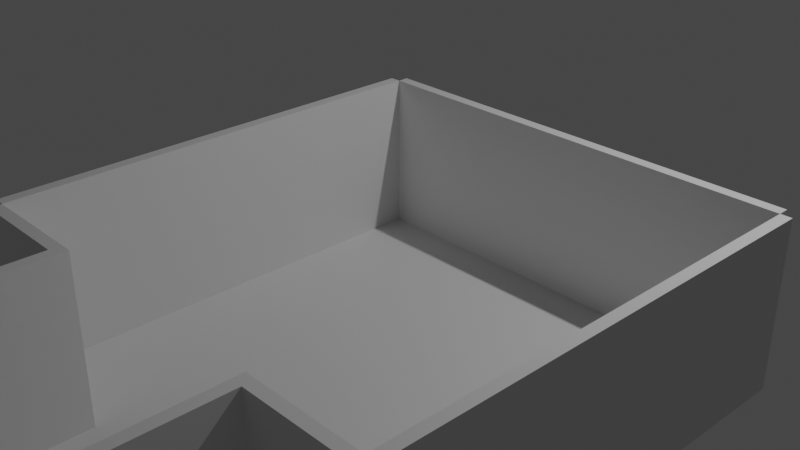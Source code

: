 # Source: Level0.blend  (saved by Blender 2.80.75; exported with 4.5.12 LTS)
import bpy
from mathutils import Matrix  # noqa: F401  (used for matrix-valued properties, if any)

bpy.ops.wm.read_factory_settings(use_empty=True)
scene = bpy.context.scene
scene.name = 'Scene'

# ---- collections
col_aliceroom = bpy.data.collections.new('AliceRoom'); scene.collection.children.link(col_aliceroom)
col_corridor = bpy.data.collections.new('Corridor'); scene.collection.children.link(col_corridor)
col_bobroom = bpy.data.collections.new('BobRoom'); scene.collection.children.link(col_bobroom)

# ---- materials (node trees are filled in below, after node groups)
mat_floor = bpy.data.materials.new('Floor')
mat_floor.displacement_method = 'DISPLACEMENT'
mat_floor.use_transparent_shadow = False
mat_floor.roughness = 0.5
mat_wall = bpy.data.materials.new('Wall')
mat_wall.use_transparent_shadow = False

# ---- material node trees
mat_floor.use_nodes = True; mat_floor.node_tree.nodes.clear()
_N = mat_floor.node_tree.nodes; _L = mat_floor.node_tree.links
n0 = _N.new('ShaderNodeOutputMaterial'); n0.name = 'Material Output'; n0.location = (300, 300)
n1 = _N.new('ShaderNodeBsdfPrincipled'); n1.name = 'Principled BSDF'; n1.location = (10, 300)
n1.distribution = 'GGX'
n1.subsurface_method = 'BURLEY'
n1.inputs[3].default_value = 1.45
n1.inputs[27].default_value = (0.0, 0.0, 0.0, 1.0)
n1.inputs[28].default_value = 1.0
n2 = _N.new('ShaderNodeNormalMap'); n2.name = 'Normal Map'; n2.location = (-300, -300)
n2.label = 'Normal/Map'
n2.inputs[0].default_value = 0.14
_L.new(n1.outputs[0], n0.inputs[0])
_L.new(n2.outputs[0], n1.inputs[5])
n0.is_active_output = True
mat_wall.use_nodes = True; mat_wall.node_tree.nodes.clear()
_N = mat_wall.node_tree.nodes; _L = mat_wall.node_tree.links
n0 = _N.new('ShaderNodeOutputMaterial'); n0.name = 'Material Output'; n0.location = (300, 300)
n1 = _N.new('ShaderNodeBsdfPrincipled'); n1.name = 'Principled BSDF'; n1.location = (10, 300)
n1.distribution = 'GGX'
n1.subsurface_method = 'BURLEY'
n1.inputs[3].default_value = 1.45
n1.inputs[27].default_value = (0.0, 0.0, 0.0, 1.0)
n1.inputs[28].default_value = 1.0
_L.new(n1.outputs[0], n0.inputs[0])
n0.is_active_output = True

# ---- world
world_world = bpy.data.worlds.new('World'); scene.world = world_world
world_world.color = (0.05088, 0.05088, 0.05088)
world_world.use_sun_shadow = False
world_world.sun_shadow_jitter_overblur = 0.0

# ---- cameras
cam_camera = bpy.data.cameras.new('Camera')
cam_camera.clip_end = 100.0
cam_camera.ortho_scale = 7.314
cam_camera.dof.focus_distance = 0.0
cam_camera.dof.aperture_fstop = 128.0

# ---- lights
light_light = bpy.data.lights.new('Light', 'POINT')
light_light.transmission_factor = 0.0
light_light.cutoff_distance = 30.0
light_light.energy = 1000.0
light_light.shadow_buffer_clip_start = 1.001
light_light.shadow_soft_size = 0.1
light_light.shadow_maximum_resolution = 0.006
light_light.use_absolute_resolution = True

# ---- meshes
me_aliceroom_floor = bpy.data.meshes.new('AliceRoom_Floor')
me_aliceroom_floor.from_pydata([(-6.0, -6.0, 0.0), (-6.0, -1.907e-07, 0.0), (3.576e-07, -5.364e-07, 0.0), (-8.822e-07, -6.0, 0.0), (-6.0, -6.0, 0.1), (-6.0, 1.597e-06, 0.1), (1.073e-06, -1.073e-06, 0.1), (1.191e-08, -6.0, 0.1)], [], [(0, 1, 2, 3), (4, 7, 6, 5), (0, 4, 5, 1), (1, 5, 6, 2), (2, 6, 7, 3), (4, 0, 3, 7)])
me_aliceroom_floor.polygons.foreach_set('use_smooth', [True] * 6)
_k = set([(0, 1), (0, 3), (0, 4), (1, 2), (1, 5), (2, 3), (2, 6), (3, 7), (4, 5), (4, 7), (5, 6), (6, 7)])
me_aliceroom_floor.attributes.new('sharp_edge', 'BOOLEAN', 'EDGE').data.foreach_set('value', [ (min(e.vertices), max(e.vertices)) in _k for e in me_aliceroom_floor.edges])
_uv = me_aliceroom_floor.uv_layers.new(name='UVMap')
_uv.uv.foreach_set('vector', [0.008641, 0.5086, 0.5, 0.5086, 0.5, 0.9999, 0.008641, 0.9999, 0.008648, 0.5, 0.008648, 0.008648, 0.5, 0.008648, 0.5, 0.5, 0.008641, 0.5086, 0.008648, 0.5, 0.5, 0.5, 0.5, 0.5086, 0.5086, 0.5, 0.5, 0.5, 0.5, 0.008648, 0.5086, 0.008655, 0.5, 7.15e-05, 0.5, 0.008648, 0.008648, 0.008648, 0.008655, 7.13e-05, 0.008648, 0.5, 7.13e-05, 0.5, 7.143e-05, 0.008641, 0.008648, 0.008648])
me_aliceroom_floor.materials.append(mat_floor)
me_aliceroom_floor.use_remesh_preserve_volume = False
me_aliceroom_floor.use_remesh_preserve_attributes = False
me_aliceroom_floor.use_mirror_vertex_groups = False
me_aliceroom_floor.update()
me_aliceroom_floor.normals_split_custom_set([tuple(v) for v in zip(*[iter([0.0, 0.0, -1.0, 0.0, 0.0, -1.0, 0.0, 0.0, -1.0, 0.0, 0.0, -1.0, -2.45e-09, 0.0, 1.0, -2.45e-09, 0.0, 1.0, -2.45e-09, 0.0, 1.0, -2.45e-09, 0.0, 1.0, -1.0, 2.98e-07, 2.384e-06, -1.0, 2.98e-07, 2.384e-06, -1.0, 2.98e-07, 2.384e-06, -1.0, 2.98e-07, 2.384e-06, 2.513e-07, 1.0, -6.258e-06, 2.513e-07, 1.0, -6.258e-06, 2.513e-07, 1.0, -6.258e-06, 2.513e-07, 1.0, -6.258e-06, 1.0, -1.917e-07, -8.047e-06, 1.0, -1.917e-07, -8.047e-06, 1.0, -1.917e-07, -8.047e-06, 1.0, -1.917e-07, -8.047e-06, -2.384e-07, -1.0, 1.53e-05, -2.384e-07, -1.0, 1.53e-05, -2.384e-07, -1.0, 1.53e-05, -2.384e-07, -1.0, 1.53e-05])] * 3)])
me_aliceroom_wallleft = bpy.data.meshes.new('AliceRoom_WallLeft')
me_aliceroom_wallleft.from_pydata([(-6.0, 7.155e-08, 2.2), (-6.0, -1.907e-07, 0.0), (3.576e-07, 3.482e-14, 1.967e-07), (-1.073e-06, 2.623e-07, 2.2), (-6.0, 0.15, 2.2), (-6.0, 0.15, -6.581e-07), (1.068e-06, 0.15, 3.91e-07), (-1.836e-07, 0.15, 2.2)], [], [(0, 1, 2, 3), (4, 7, 6, 5), (0, 4, 5, 1), (1, 5, 6, 2), (2, 6, 7, 3), (4, 0, 3, 7)])
me_aliceroom_wallleft.polygons.foreach_set('use_smooth', [True] * 6)
_k = set([(0, 1), (0, 3), (0, 4), (1, 2), (1, 5), (2, 3), (2, 6), (3, 7), (4, 5), (4, 7), (5, 6), (6, 7)])
me_aliceroom_wallleft.attributes.new('sharp_edge', 'BOOLEAN', 'EDGE').data.foreach_set('value', [ (min(e.vertices), max(e.vertices)) in _k for e in me_aliceroom_wallleft.edges])
_uv = me_aliceroom_wallleft.uv_layers.new(name='UVMap')
_uv.uv.foreach_set('vector', [0.02389, 0.7222, 0.02389, 0.373, 0.9761, 0.373, 0.9761, 0.7222, 0.02389, 8.636e-05, 0.9761, 8.648e-05, 0.9761, 0.3492, 0.02389, 0.3492, 0.02389, 0.7222, 8.667e-05, 0.7222, 8.636e-05, 0.373, 0.02389, 0.373, 0.02389, 0.373, 0.02389, 0.3492, 0.9761, 0.3492, 0.9761, 0.373, 0.9761, 0.373, 0.9999, 0.373, 0.9999, 0.7222, 0.9761, 0.7222, 0.02389, 0.746, 0.02389, 0.7222, 0.9761, 0.7222, 0.9761, 0.746])
me_aliceroom_wallleft.materials.append(mat_wall)
me_aliceroom_wallleft.use_remesh_preserve_volume = False
me_aliceroom_wallleft.use_remesh_preserve_attributes = False
me_aliceroom_wallleft.use_mirror_vertex_groups = False
me_aliceroom_wallleft.update()
me_aliceroom_wallleft.normals_split_custom_set([tuple(v) for v in zip(*[iter([3.179e-08, -1.0, 1.192e-07, 3.179e-08, -1.0, 1.192e-07, 3.179e-08, -1.0, 1.192e-07, 3.179e-08, -1.0, 1.192e-07, -3.353e-08, 1.0, -1.174e-07, -3.353e-08, 1.0, -1.174e-07, -3.353e-08, 1.0, -1.174e-07, -3.353e-08, 1.0, -1.174e-07, -1.0, 4.049e-07, -7.586e-07, -1.0, 4.049e-07, -7.586e-07, -1.0, 4.049e-07, -7.586e-07, -1.0, 4.049e-07, -7.586e-07, 1.038e-07, -1.546e-06, -1.0, 1.038e-07, -1.546e-06, -1.0, 1.038e-07, -1.546e-06, -1.0, 1.038e-07, -1.546e-06, -1.0, 1.0, -5.333e-06, 6.096e-07, 1.0, -5.333e-06, 6.096e-07, 1.0, -5.333e-06, 6.096e-07, 1.0, -5.333e-06, 6.096e-07, -9.934e-08, 3.974e-06, 1.0, -9.934e-08, 3.974e-06, 1.0, -9.934e-08, 3.974e-06, 1.0, -9.934e-08, 3.974e-06, 1.0])] * 3)])
me_aliceroom_wallrear = bpy.data.meshes.new('AliceRoom_WallRear')
me_aliceroom_wallrear.from_pydata([(1.907e-07, -6.0, 2.2), (4.53e-07, -6.0, 0.0), (-5.045e-14, 3.576e-07, 1.967e-07), (-2.623e-07, -1.073e-06, 2.2), (-0.15, -6.0, 2.2), (-0.15, -6.0, -6.581e-07), (-0.15, 1.062e-06, 3.91e-07), (-0.15, -1.901e-07, 2.2)], [], [(0, 1, 2, 3), (4, 7, 6, 5), (0, 4, 5, 1), (1, 5, 6, 2), (2, 6, 7, 3), (4, 0, 3, 7)])
me_aliceroom_wallrear.polygons.foreach_set('use_smooth', [True] * 6)
_k = set([(0, 1), (0, 3), (0, 4), (1, 2), (1, 5), (2, 3), (2, 6), (3, 7), (4, 5), (4, 7), (5, 6), (6, 7)])
me_aliceroom_wallrear.attributes.new('sharp_edge', 'BOOLEAN', 'EDGE').data.foreach_set('value', [ (min(e.vertices), max(e.vertices)) in _k for e in me_aliceroom_wallrear.edges])
_uv = me_aliceroom_wallrear.uv_layers.new(name='UVMap')
_uv.uv.foreach_set('vector', [0.02389, 0.02389, 0.373, 0.02389, 0.373, 0.9761, 0.02389, 0.9761, 0.746, 0.02389, 0.746, 0.9761, 0.3968, 0.9761, 0.3968, 0.02389, 0.02389, 0.02389, 0.02389, 8.683e-05, 0.373, 8.636e-05, 0.373, 0.02389, 0.373, 0.02389, 0.3968, 0.02389, 0.3968, 0.9761, 0.373, 0.9761, 0.373, 0.9761, 0.373, 0.9999, 0.02389, 0.9999, 0.02389, 0.9761, 8.636e-05, 0.02389, 0.02389, 0.02389, 0.02389, 0.9761, 9.142e-05, 0.9761])
me_aliceroom_wallrear.materials.append(mat_wall)
me_aliceroom_wallrear.use_remesh_preserve_volume = False
me_aliceroom_wallrear.use_remesh_preserve_attributes = False
me_aliceroom_wallrear.use_mirror_vertex_groups = False
me_aliceroom_wallrear.update()
me_aliceroom_wallrear.normals_split_custom_set([tuple(v) for v in zip(*[iter([1.0, 7.55e-08, 1.192e-07, 1.0, 7.55e-08, 1.192e-07, 1.0, 7.55e-08, 1.192e-07, 1.0, 7.55e-08, 1.192e-07, -1.0, -7.514e-08, -1.151e-07, -1.0, -7.514e-08, -1.151e-07, -1.0, -7.514e-08, -1.151e-07, -1.0, -7.514e-08, -1.151e-07, -1.589e-06, -1.0, -1.084e-06, -1.589e-06, -1.0, -1.084e-06, -1.589e-06, -1.0, -1.084e-06, -1.589e-06, -1.0, -1.084e-06, 1.546e-06, 1.038e-07, -1.0, 1.546e-06, 1.038e-07, -1.0, 1.546e-06, 1.038e-07, -1.0, 1.546e-06, 1.038e-07, -1.0, 5.289e-06, 1.0, 6.096e-07, 5.289e-06, 1.0, 6.096e-07, 5.289e-06, 1.0, 6.096e-07, 5.289e-06, 1.0, 6.096e-07, -3.217e-06, -7.947e-08, 1.0, -3.217e-06, -7.947e-08, 1.0, -3.217e-06, -7.947e-08, 1.0, -3.217e-06, -7.947e-08, 1.0])] * 3)])
me_aliceroom_wallright0 = bpy.data.meshes.new('AliceRoom_WallRight0')
me_aliceroom_wallright0.from_pydata([(-1.5, 7.155e-08, 2.2), (-1.5, -1.907e-07, 0.0), (3.576e-07, 3.482e-14, 1.967e-07), (-1.073e-06, 2.623e-07, 2.2), (-1.5, 0.15, 2.2), (-1.5, 0.15, -6.581e-07), (1.068e-06, 0.15, 3.91e-07), (-1.836e-07, 0.15, 2.2)], [], [(0, 1, 2, 3), (4, 7, 6, 5), (0, 4, 5, 1), (1, 5, 6, 2), (2, 6, 7, 3), (4, 0, 3, 7)])
me_aliceroom_wallright0.polygons.foreach_set('use_smooth', [True] * 6)
_k = set([(0, 1), (0, 3), (0, 4), (1, 2), (1, 5), (2, 3), (2, 6), (3, 7), (4, 5), (4, 7), (5, 6), (6, 7)])
me_aliceroom_wallright0.attributes.new('sharp_edge', 'BOOLEAN', 'EDGE').data.foreach_set('value', [ (min(e.vertices), max(e.vertices)) in _k for e in me_aliceroom_wallright0.edges])
_uv = me_aliceroom_wallright0.uv_layers.new(name='UVMap')
_uv.uv.foreach_set('vector', [0.03197, 0.9999, 0.03197, 0.5319, 0.3511, 0.5319, 0.3511, 0.9999, 0.03197, 0.03197, 0.3511, 0.03197, 0.3511, 0.5, 0.03197, 0.5, 6.188e-05, 0.03197, 0.03197, 0.03197, 0.03197, 0.5, 6.241e-05, 0.5, 0.03197, 0.5319, 0.03197, 0.5, 0.3511, 0.5, 0.3511, 0.5319, 0.383, 0.5, 0.3511, 0.5, 0.3511, 0.03197, 0.383, 0.03197, 0.03197, 0.03197, 0.03197, 6.188e-05, 0.3511, 6.23e-05, 0.3511, 0.03197])
me_aliceroom_wallright0.materials.append(mat_wall)
me_aliceroom_wallright0.use_remesh_preserve_volume = False
me_aliceroom_wallright0.use_remesh_preserve_attributes = False
me_aliceroom_wallright0.use_mirror_vertex_groups = False
me_aliceroom_wallright0.update()
me_aliceroom_wallright0.normals_split_custom_set([tuple(v) for v in zip(*[iter([1.271e-07, -1.0, 1.192e-07, 1.271e-07, -1.0, 1.192e-07, 1.271e-07, -1.0, 1.192e-07, 1.271e-07, -1.0, 1.192e-07, -1.341e-07, 1.0, -1.129e-07, -1.341e-07, 1.0, -1.129e-07, -1.341e-07, 1.0, -1.129e-07, -1.341e-07, 1.0, -1.129e-07, -1.0, 2.269e-06, -8.128e-07, -1.0, 2.269e-06, -8.128e-07, -1.0, 2.269e-06, -8.128e-07, -1.0, 2.269e-06, -8.128e-07, 4.152e-07, -1.546e-06, -1.0, 4.152e-07, -1.546e-06, -1.0, 4.152e-07, -1.546e-06, -1.0, 4.152e-07, -1.546e-06, -1.0, 1.0, -5.333e-06, 6.096e-07, 1.0, -5.333e-06, 6.096e-07, 1.0, -5.333e-06, 6.096e-07, 1.0, -5.333e-06, 6.096e-07, -3.974e-07, 3.974e-06, 1.0, -3.974e-07, 3.974e-06, 1.0, -3.974e-07, 3.974e-06, 1.0, -3.974e-07, 3.974e-06, 1.0])] * 3)])
me_aliceroom_wallrear_001 = bpy.data.meshes.new('AliceRoom_WallRear.001')
me_aliceroom_wallrear_001.from_pydata([(1.907e-07, -6.0, 2.2), (4.53e-07, -6.0, 0.0), (-5.045e-14, 3.576e-07, 1.967e-07), (-2.623e-07, -1.073e-06, 2.2), (-0.15, -6.0, 2.2), (-0.15, -6.0, -6.581e-07), (-0.15, 1.062e-06, 3.91e-07), (-0.15, -1.901e-07, 2.2)], [], [(0, 1, 2, 3), (4, 7, 6, 5), (0, 4, 5, 1), (1, 5, 6, 2), (2, 6, 7, 3), (4, 0, 3, 7)])
me_aliceroom_wallrear_001.polygons.foreach_set('use_smooth', [True] * 6)
_k = set([(0, 1), (0, 3), (0, 4), (1, 2), (1, 5), (2, 3), (2, 6), (3, 7), (4, 5), (4, 7), (5, 6), (6, 7)])
me_aliceroom_wallrear_001.attributes.new('sharp_edge', 'BOOLEAN', 'EDGE').data.foreach_set('value', [ (min(e.vertices), max(e.vertices)) in _k for e in me_aliceroom_wallrear_001.edges])
_uv = me_aliceroom_wallrear_001.uv_layers.new(name='UVMap')
_uv.uv.foreach_set('vector', [0.02389, 0.02389, 0.373, 0.02389, 0.373, 0.9761, 0.02389, 0.9761, 0.746, 0.02389, 0.746, 0.9761, 0.3968, 0.9761, 0.3968, 0.02389, 0.02389, 0.02389, 0.02389, 8.683e-05, 0.373, 8.636e-05, 0.373, 0.02389, 0.373, 0.02389, 0.3968, 0.02389, 0.3968, 0.9761, 0.373, 0.9761, 0.373, 0.9761, 0.373, 0.9999, 0.02389, 0.9999, 0.02389, 0.9761, 8.636e-05, 0.02389, 0.02389, 0.02389, 0.02389, 0.9761, 9.142e-05, 0.9761])
me_aliceroom_wallrear_001.materials.append(mat_wall)
me_aliceroom_wallrear_001.use_remesh_preserve_volume = False
me_aliceroom_wallrear_001.use_remesh_preserve_attributes = False
me_aliceroom_wallrear_001.use_mirror_vertex_groups = False
me_aliceroom_wallrear_001.update()
me_aliceroom_wallrear_001.normals_split_custom_set([tuple(v) for v in zip(*[iter([1.0, 7.55e-08, 1.192e-07, 1.0, 7.55e-08, 1.192e-07, 1.0, 7.55e-08, 1.192e-07, 1.0, 7.55e-08, 1.192e-07, -1.0, -7.514e-08, -1.151e-07, -1.0, -7.514e-08, -1.151e-07, -1.0, -7.514e-08, -1.151e-07, -1.0, -7.514e-08, -1.151e-07, -1.589e-06, -1.0, -1.084e-06, -1.589e-06, -1.0, -1.084e-06, -1.589e-06, -1.0, -1.084e-06, -1.589e-06, -1.0, -1.084e-06, 1.546e-06, 1.038e-07, -1.0, 1.546e-06, 1.038e-07, -1.0, 1.546e-06, 1.038e-07, -1.0, 1.546e-06, 1.038e-07, -1.0, 5.289e-06, 1.0, 6.096e-07, 5.289e-06, 1.0, 6.096e-07, 5.289e-06, 1.0, 6.096e-07, 5.289e-06, 1.0, 6.096e-07, -3.217e-06, -7.947e-08, 1.0, -3.217e-06, -7.947e-08, 1.0, -3.217e-06, -7.947e-08, 1.0, -3.217e-06, -7.947e-08, 1.0])] * 3)])
me_aliceroom_wallright0_001 = bpy.data.meshes.new('AliceRoom_WallRight0.001')
me_aliceroom_wallright0_001.from_pydata([(-1.5, 7.155e-08, 2.2), (-1.5, -1.907e-07, 0.0), (3.576e-07, 3.482e-14, 1.967e-07), (-1.073e-06, 2.623e-07, 2.2), (-1.5, 0.15, 2.2), (-1.5, 0.15, -6.581e-07), (1.068e-06, 0.15, 3.91e-07), (-1.836e-07, 0.15, 2.2)], [], [(0, 1, 2, 3), (4, 7, 6, 5), (0, 4, 5, 1), (1, 5, 6, 2), (2, 6, 7, 3), (4, 0, 3, 7)])
me_aliceroom_wallright0_001.polygons.foreach_set('use_smooth', [True] * 6)
_k = set([(0, 1), (0, 3), (0, 4), (1, 2), (1, 5), (2, 3), (2, 6), (3, 7), (4, 5), (4, 7), (5, 6), (6, 7)])
me_aliceroom_wallright0_001.attributes.new('sharp_edge', 'BOOLEAN', 'EDGE').data.foreach_set('value', [ (min(e.vertices), max(e.vertices)) in _k for e in me_aliceroom_wallright0_001.edges])
_uv = me_aliceroom_wallright0_001.uv_layers.new(name='UVMap')
_uv.uv.foreach_set('vector', [0.03197, 0.9999, 0.03197, 0.5319, 0.3511, 0.5319, 0.3511, 0.9999, 0.03197, 0.03197, 0.3511, 0.03197, 0.3511, 0.5, 0.03197, 0.5, 6.188e-05, 0.03197, 0.03197, 0.03197, 0.03197, 0.5, 6.241e-05, 0.5, 0.03197, 0.5319, 0.03197, 0.5, 0.3511, 0.5, 0.3511, 0.5319, 0.383, 0.5, 0.3511, 0.5, 0.3511, 0.03197, 0.383, 0.03197, 0.03197, 0.03197, 0.03197, 6.188e-05, 0.3511, 6.23e-05, 0.3511, 0.03197])
me_aliceroom_wallright0_001.materials.append(mat_wall)
me_aliceroom_wallright0_001.use_remesh_preserve_volume = False
me_aliceroom_wallright0_001.use_remesh_preserve_attributes = False
me_aliceroom_wallright0_001.use_mirror_vertex_groups = False
me_aliceroom_wallright0_001.update()
me_aliceroom_wallright0_001.normals_split_custom_set([tuple(v) for v in zip(*[iter([1.271e-07, -1.0, 1.192e-07, 1.271e-07, -1.0, 1.192e-07, 1.271e-07, -1.0, 1.192e-07, 1.271e-07, -1.0, 1.192e-07, -1.341e-07, 1.0, -1.129e-07, -1.341e-07, 1.0, -1.129e-07, -1.341e-07, 1.0, -1.129e-07, -1.341e-07, 1.0, -1.129e-07, -1.0, 2.269e-06, -8.128e-07, -1.0, 2.269e-06, -8.128e-07, -1.0, 2.269e-06, -8.128e-07, -1.0, 2.269e-06, -8.128e-07, 4.152e-07, -1.546e-06, -1.0, 4.152e-07, -1.546e-06, -1.0, 4.152e-07, -1.546e-06, -1.0, 4.152e-07, -1.546e-06, -1.0, 1.0, -5.333e-06, 6.096e-07, 1.0, -5.333e-06, 6.096e-07, 1.0, -5.333e-06, 6.096e-07, 1.0, -5.333e-06, 6.096e-07, -3.974e-07, 3.974e-06, 1.0, -3.974e-07, 3.974e-06, 1.0, -3.974e-07, 3.974e-06, 1.0, -3.974e-07, 3.974e-06, 1.0])] * 3)])
me_corridor_wallfront = bpy.data.meshes.new('Corridor_WallFront')
me_corridor_wallfront.from_pydata([(1.907e-07, -7.7, 2.2), (4.53e-07, -7.7, 0.0), (-5.045e-14, 3.576e-07, 1.967e-07), (-2.623e-07, -1.073e-06, 2.2), (-0.15, -7.7, 2.2), (-0.15, -7.7, -6.581e-07), (-0.15, 1.062e-06, 3.91e-07), (-0.15, -1.901e-07, 2.2)], [], [(0, 1, 2, 3), (4, 7, 6, 5), (0, 4, 5, 1), (1, 5, 6, 2), (2, 6, 7, 3), (4, 0, 3, 7)])
me_corridor_wallfront.polygons.foreach_set('use_smooth', [True] * 6)
_k = set([(0, 1), (0, 3), (0, 4), (1, 2), (1, 5), (2, 3), (2, 6), (3, 7), (4, 5), (4, 7), (5, 6), (6, 7)])
me_corridor_wallfront.attributes.new('sharp_edge', 'BOOLEAN', 'EDGE').data.foreach_set('value', [ (min(e.vertices), max(e.vertices)) in _k for e in me_corridor_wallfront.edges])
_uv = me_corridor_wallfront.uv_layers.new(name='UVMap')
_uv.uv.foreach_set('vector', [0.01882, 0.5875, 0.01882, 0.3125, 0.9812, 0.3125, 0.9812, 0.5875, 0.01882, 0.01882, 0.9812, 0.01883, 0.9812, 0.2938, 0.01882, 0.2938, 7.664e-05, 0.01882, 0.01882, 0.01882, 0.01882, 0.2938, 7.664e-05, 0.2938, 0.01882, 0.3125, 0.01882, 0.2938, 0.9812, 0.2938, 0.9812, 0.3125, 0.9999, 0.2938, 0.9812, 0.2938, 0.9812, 0.01883, 0.9999, 0.01883, 0.01882, 0.01882, 0.01882, 7.664e-05, 0.9812, 8.009e-05, 0.9812, 0.01883])
me_corridor_wallfront.materials.append(mat_wall)
me_corridor_wallfront.use_remesh_preserve_volume = False
me_corridor_wallfront.use_remesh_preserve_attributes = False
me_corridor_wallfront.use_mirror_vertex_groups = False
me_corridor_wallfront.update()
me_corridor_wallfront.normals_split_custom_set([tuple(v) for v in zip(*[iter([1.0, 5.883e-08, 1.192e-07, 1.0, 5.883e-08, 1.192e-07, 1.0, 5.883e-08, 1.192e-07, 1.0, 5.883e-08, 1.192e-07, -1.0, -5.855e-08, -1.151e-07, -1.0, -5.855e-08, -1.151e-07, -1.0, -5.855e-08, -1.151e-07, -1.0, -5.855e-08, -1.151e-07, -1.589e-06, -1.0, -1.445e-06, -1.589e-06, -1.0, -1.445e-06, -1.589e-06, -1.0, -1.445e-06, -1.589e-06, -1.0, -1.445e-06, 1.546e-06, 8.089e-08, -1.0, 1.546e-06, 8.089e-08, -1.0, 1.546e-06, 8.089e-08, -1.0, 1.546e-06, 8.089e-08, -1.0, 5.289e-06, 1.0, 6.096e-07, 5.289e-06, 1.0, 6.096e-07, 5.289e-06, 1.0, 6.096e-07, 5.289e-06, 1.0, 6.096e-07, -3.333e-06, -6.193e-08, 1.0, -3.333e-06, -6.193e-08, 1.0, -3.333e-06, -6.193e-08, 1.0, -3.333e-06, -6.193e-08, 1.0])] * 3)])
me_corridor_floor = bpy.data.meshes.new('Corridor_Floor')
me_corridor_floor.from_pydata([(-1.5, -4.0, -0.05), (-1.5, 4.0, -0.05), (1.5, 4.0, -0.05), (1.5, -4.0, -0.05), (-1.5, -4.0, 0.05), (-1.5, 4.0, 0.05), (1.5, 4.0, 0.05), (1.5, -4.0, 0.05)], [], [(0, 1, 2, 3), (4, 7, 6, 5), (0, 4, 5, 1), (1, 5, 6, 2), (2, 6, 7, 3), (4, 0, 3, 7)])
me_corridor_floor.polygons.foreach_set('use_smooth', [True] * 6)
_k = set([(0, 1), (0, 3), (0, 4), (1, 2), (1, 5), (2, 3), (2, 6), (3, 7), (4, 5), (4, 7), (5, 6), (6, 7)])
me_corridor_floor.attributes.new('sharp_edge', 'BOOLEAN', 'EDGE').data.foreach_set('value', [ (min(e.vertices), max(e.vertices)) in _k for e in me_corridor_floor.edges])
_uv = me_corridor_floor.uv_layers.new(name='UVMap')
_uv.uv.foreach_set('vector', [0.3999, 0.9878, 0.3999, 0.01237, 0.7657, 0.01237, 0.7657, 0.9878, 0.3829, 0.9877, 0.01711, 0.9877, 0.01711, 0.01228, 0.3829, 0.01228, 0.3999, 0.9878, 0.3829, 0.9877, 0.3829, 0.01228, 0.3999, 0.01237, 0.3829, 8.855e-05, 0.3829, 0.01228, 0.01711, 0.01228, 0.01711, 8.749e-05, 8.776e-05, 0.0122, 0.01711, 0.01228, 0.01711, 0.9877, 8.749e-05, 0.9876, 0.3829, 0.9877, 0.3829, 0.9999, 0.01711, 0.9999, 0.01711, 0.9877])
me_corridor_floor.materials.append(mat_floor)
me_corridor_floor.use_remesh_preserve_volume = False
me_corridor_floor.use_remesh_preserve_attributes = False
me_corridor_floor.use_mirror_vertex_groups = False
me_corridor_floor.update()
me_corridor_floor.normals_split_custom_set([tuple(v) for v in zip(*[iter([1.242e-09, 0.0, -1.0, 1.242e-09, 0.0, -1.0, 1.242e-09, 0.0, -1.0, 1.242e-09, 0.0, -1.0, -1.242e-09, 0.0, 1.0, -1.242e-09, 0.0, 1.0, -1.242e-09, 0.0, 1.0, -1.242e-09, 0.0, 1.0, -1.0, 2.049e-07, 2.384e-06, -1.0, 2.049e-07, 2.384e-06, -1.0, 2.049e-07, 2.384e-06, -1.0, 2.049e-07, 2.384e-06, 6.358e-07, 1.0, -9.537e-06, 6.358e-07, 1.0, -9.537e-06, 6.358e-07, 1.0, -9.537e-06, 6.358e-07, 1.0, -9.537e-06, 1.0, -1.49e-07, -7.749e-06, 1.0, -1.49e-07, -7.749e-06, 1.0, -1.49e-07, -7.749e-06, 1.0, -1.49e-07, -7.749e-06, -6.358e-07, -1.0, 1.748e-05, -6.358e-07, -1.0, 1.748e-05, -6.358e-07, -1.0, 1.748e-05, -6.358e-07, -1.0, 1.748e-05])] * 3)])
me_corridor_wallfront_001 = bpy.data.meshes.new('Corridor_WallFront.001')
me_corridor_wallfront_001.from_pydata([(1.907e-07, -7.7, 2.2), (4.53e-07, -7.7, 0.0), (-5.045e-14, 3.576e-07, 1.967e-07), (-2.623e-07, -1.073e-06, 2.2), (-0.15, -7.7, 2.2), (-0.15, -7.7, -6.581e-07), (-0.15, 1.062e-06, 3.91e-07), (-0.15, -1.901e-07, 2.2)], [], [(0, 1, 2, 3), (4, 7, 6, 5), (0, 4, 5, 1), (1, 5, 6, 2), (2, 6, 7, 3), (4, 0, 3, 7)])
me_corridor_wallfront_001.polygons.foreach_set('use_smooth', [True] * 6)
_k = set([(0, 1), (0, 3), (0, 4), (1, 2), (1, 5), (2, 3), (2, 6), (3, 7), (4, 5), (4, 7), (5, 6), (6, 7)])
me_corridor_wallfront_001.attributes.new('sharp_edge', 'BOOLEAN', 'EDGE').data.foreach_set('value', [ (min(e.vertices), max(e.vertices)) in _k for e in me_corridor_wallfront_001.edges])
_uv = me_corridor_wallfront_001.uv_layers.new(name='UVMap')
_uv.uv.foreach_set('vector', [0.01882, 0.5875, 0.01882, 0.3125, 0.9812, 0.3125, 0.9812, 0.5875, 0.01882, 0.01882, 0.9812, 0.01883, 0.9812, 0.2938, 0.01882, 0.2938, 7.664e-05, 0.01882, 0.01882, 0.01882, 0.01882, 0.2938, 7.664e-05, 0.2938, 0.01882, 0.3125, 0.01882, 0.2938, 0.9812, 0.2938, 0.9812, 0.3125, 0.9999, 0.2938, 0.9812, 0.2938, 0.9812, 0.01883, 0.9999, 0.01883, 0.01882, 0.01882, 0.01882, 7.664e-05, 0.9812, 8.009e-05, 0.9812, 0.01883])
me_corridor_wallfront_001.materials.append(mat_wall)
me_corridor_wallfront_001.use_remesh_preserve_volume = False
me_corridor_wallfront_001.use_remesh_preserve_attributes = False
me_corridor_wallfront_001.use_mirror_vertex_groups = False
me_corridor_wallfront_001.update()
me_corridor_wallfront_001.normals_split_custom_set([tuple(v) for v in zip(*[iter([1.0, 5.883e-08, 1.192e-07, 1.0, 5.883e-08, 1.192e-07, 1.0, 5.883e-08, 1.192e-07, 1.0, 5.883e-08, 1.192e-07, -1.0, -5.855e-08, -1.151e-07, -1.0, -5.855e-08, -1.151e-07, -1.0, -5.855e-08, -1.151e-07, -1.0, -5.855e-08, -1.151e-07, -1.589e-06, -1.0, -1.445e-06, -1.589e-06, -1.0, -1.445e-06, -1.589e-06, -1.0, -1.445e-06, -1.589e-06, -1.0, -1.445e-06, 1.546e-06, 8.089e-08, -1.0, 1.546e-06, 8.089e-08, -1.0, 1.546e-06, 8.089e-08, -1.0, 1.546e-06, 8.089e-08, -1.0, 5.289e-06, 1.0, 6.096e-07, 5.289e-06, 1.0, 6.096e-07, 5.289e-06, 1.0, 6.096e-07, 5.289e-06, 1.0, 6.096e-07, -3.333e-06, -6.193e-08, 1.0, -3.333e-06, -6.193e-08, 1.0, -3.333e-06, -6.193e-08, 1.0, -3.333e-06, -6.193e-08, 1.0])] * 3)])
me_aliceroom_floor_001 = bpy.data.meshes.new('AliceRoom_Floor.001')
me_aliceroom_floor_001.from_pydata([(-6.0, -6.0, 0.0), (-6.0, -1.907e-07, 0.0), (3.576e-07, -5.364e-07, 0.0), (-8.822e-07, -6.0, 0.0), (-6.0, -6.0, 0.1), (-6.0, 1.597e-06, 0.1), (1.073e-06, -1.073e-06, 0.1), (1.191e-08, -6.0, 0.1)], [], [(0, 1, 2, 3), (4, 7, 6, 5), (0, 4, 5, 1), (1, 5, 6, 2), (2, 6, 7, 3), (4, 0, 3, 7)])
me_aliceroom_floor_001.polygons.foreach_set('use_smooth', [True] * 6)
_k = set([(0, 1), (0, 3), (0, 4), (1, 2), (1, 5), (2, 3), (2, 6), (3, 7), (4, 5), (4, 7), (5, 6), (6, 7)])
me_aliceroom_floor_001.attributes.new('sharp_edge', 'BOOLEAN', 'EDGE').data.foreach_set('value', [ (min(e.vertices), max(e.vertices)) in _k for e in me_aliceroom_floor_001.edges])
_uv = me_aliceroom_floor_001.uv_layers.new(name='UVMap')
_uv.uv.foreach_set('vector', [0.008641, 0.5086, 0.5, 0.5086, 0.5, 0.9999, 0.008641, 0.9999, 0.008648, 0.5, 0.008648, 0.008648, 0.5, 0.008648, 0.5, 0.5, 0.008641, 0.5086, 0.008648, 0.5, 0.5, 0.5, 0.5, 0.5086, 0.5086, 0.5, 0.5, 0.5, 0.5, 0.008648, 0.5086, 0.008655, 0.5, 7.15e-05, 0.5, 0.008648, 0.008648, 0.008648, 0.008655, 7.13e-05, 0.008648, 0.5, 7.13e-05, 0.5, 7.143e-05, 0.008641, 0.008648, 0.008648])
me_aliceroom_floor_001.materials.append(mat_floor)
me_aliceroom_floor_001.use_remesh_preserve_volume = False
me_aliceroom_floor_001.use_remesh_preserve_attributes = False
me_aliceroom_floor_001.use_mirror_vertex_groups = False
me_aliceroom_floor_001.update()
me_aliceroom_floor_001.normals_split_custom_set([tuple(v) for v in zip(*[iter([0.0, 0.0, -1.0, 0.0, 0.0, -1.0, 0.0, 0.0, -1.0, 0.0, 0.0, -1.0, -2.45e-09, 0.0, 1.0, -2.45e-09, 0.0, 1.0, -2.45e-09, 0.0, 1.0, -2.45e-09, 0.0, 1.0, -1.0, 2.98e-07, 2.384e-06, -1.0, 2.98e-07, 2.384e-06, -1.0, 2.98e-07, 2.384e-06, -1.0, 2.98e-07, 2.384e-06, 2.513e-07, 1.0, -6.258e-06, 2.513e-07, 1.0, -6.258e-06, 2.513e-07, 1.0, -6.258e-06, 2.513e-07, 1.0, -6.258e-06, 1.0, -1.917e-07, -8.047e-06, 1.0, -1.917e-07, -8.047e-06, 1.0, -1.917e-07, -8.047e-06, 1.0, -1.917e-07, -8.047e-06, -2.384e-07, -1.0, 1.53e-05, -2.384e-07, -1.0, 1.53e-05, -2.384e-07, -1.0, 1.53e-05, -2.384e-07, -1.0, 1.53e-05])] * 3)])
me_aliceroom_wallright0_002 = bpy.data.meshes.new('AliceRoom_WallRight0.002')
me_aliceroom_wallright0_002.from_pydata([(-1.5, 7.155e-08, 2.2), (-1.5, -1.907e-07, 0.0), (3.576e-07, 3.482e-14, 1.967e-07), (-1.073e-06, 2.623e-07, 2.2), (-1.5, 0.15, 2.2), (-1.5, 0.15, -6.581e-07), (1.068e-06, 0.15, 3.91e-07), (-1.836e-07, 0.15, 2.2)], [], [(0, 1, 2, 3), (4, 7, 6, 5), (0, 4, 5, 1), (1, 5, 6, 2), (2, 6, 7, 3), (4, 0, 3, 7)])
me_aliceroom_wallright0_002.polygons.foreach_set('use_smooth', [True] * 6)
_k = set([(0, 1), (0, 3), (0, 4), (1, 2), (1, 5), (2, 3), (2, 6), (3, 7), (4, 5), (4, 7), (5, 6), (6, 7)])
me_aliceroom_wallright0_002.attributes.new('sharp_edge', 'BOOLEAN', 'EDGE').data.foreach_set('value', [ (min(e.vertices), max(e.vertices)) in _k for e in me_aliceroom_wallright0_002.edges])
_uv = me_aliceroom_wallright0_002.uv_layers.new(name='UVMap')
_uv.uv.foreach_set('vector', [0.03197, 0.9999, 0.03197, 0.5319, 0.3511, 0.5319, 0.3511, 0.9999, 0.03197, 0.03197, 0.3511, 0.03197, 0.3511, 0.5, 0.03197, 0.5, 6.188e-05, 0.03197, 0.03197, 0.03197, 0.03197, 0.5, 6.241e-05, 0.5, 0.03197, 0.5319, 0.03197, 0.5, 0.3511, 0.5, 0.3511, 0.5319, 0.383, 0.5, 0.3511, 0.5, 0.3511, 0.03197, 0.383, 0.03197, 0.03197, 0.03197, 0.03197, 6.188e-05, 0.3511, 6.23e-05, 0.3511, 0.03197])
me_aliceroom_wallright0_002.materials.append(mat_wall)
me_aliceroom_wallright0_002.use_remesh_preserve_volume = False
me_aliceroom_wallright0_002.use_remesh_preserve_attributes = False
me_aliceroom_wallright0_002.use_mirror_vertex_groups = False
me_aliceroom_wallright0_002.update()
me_aliceroom_wallright0_002.normals_split_custom_set([tuple(v) for v in zip(*[iter([1.271e-07, -1.0, 1.192e-07, 1.271e-07, -1.0, 1.192e-07, 1.271e-07, -1.0, 1.192e-07, 1.271e-07, -1.0, 1.192e-07, -1.341e-07, 1.0, -1.129e-07, -1.341e-07, 1.0, -1.129e-07, -1.341e-07, 1.0, -1.129e-07, -1.341e-07, 1.0, -1.129e-07, -1.0, 2.269e-06, -8.128e-07, -1.0, 2.269e-06, -8.128e-07, -1.0, 2.269e-06, -8.128e-07, -1.0, 2.269e-06, -8.128e-07, 4.152e-07, -1.546e-06, -1.0, 4.152e-07, -1.546e-06, -1.0, 4.152e-07, -1.546e-06, -1.0, 4.152e-07, -1.546e-06, -1.0, 1.0, -5.333e-06, 6.096e-07, 1.0, -5.333e-06, 6.096e-07, 1.0, -5.333e-06, 6.096e-07, 1.0, -5.333e-06, 6.096e-07, -3.974e-07, 3.974e-06, 1.0, -3.974e-07, 3.974e-06, 1.0, -3.974e-07, 3.974e-06, 1.0, -3.974e-07, 3.974e-06, 1.0])] * 3)])
me_aliceroom_wallright0_003 = bpy.data.meshes.new('AliceRoom_WallRight0.003')
me_aliceroom_wallright0_003.from_pydata([(-1.5, 7.155e-08, 2.2), (-1.5, -1.907e-07, 0.0), (3.576e-07, 3.482e-14, 1.967e-07), (-1.073e-06, 2.623e-07, 2.2), (-1.5, 0.15, 2.2), (-1.5, 0.15, -6.581e-07), (1.068e-06, 0.15, 3.91e-07), (-1.836e-07, 0.15, 2.2)], [], [(0, 1, 2, 3), (4, 7, 6, 5), (0, 4, 5, 1), (1, 5, 6, 2), (2, 6, 7, 3), (4, 0, 3, 7)])
me_aliceroom_wallright0_003.polygons.foreach_set('use_smooth', [True] * 6)
_k = set([(0, 1), (0, 3), (0, 4), (1, 2), (1, 5), (2, 3), (2, 6), (3, 7), (4, 5), (4, 7), (5, 6), (6, 7)])
me_aliceroom_wallright0_003.attributes.new('sharp_edge', 'BOOLEAN', 'EDGE').data.foreach_set('value', [ (min(e.vertices), max(e.vertices)) in _k for e in me_aliceroom_wallright0_003.edges])
_uv = me_aliceroom_wallright0_003.uv_layers.new(name='UVMap')
_uv.uv.foreach_set('vector', [0.03197, 0.9999, 0.03197, 0.5319, 0.3511, 0.5319, 0.3511, 0.9999, 0.03197, 0.03197, 0.3511, 0.03197, 0.3511, 0.5, 0.03197, 0.5, 6.188e-05, 0.03197, 0.03197, 0.03197, 0.03197, 0.5, 6.241e-05, 0.5, 0.03197, 0.5319, 0.03197, 0.5, 0.3511, 0.5, 0.3511, 0.5319, 0.383, 0.5, 0.3511, 0.5, 0.3511, 0.03197, 0.383, 0.03197, 0.03197, 0.03197, 0.03197, 6.188e-05, 0.3511, 6.23e-05, 0.3511, 0.03197])
me_aliceroom_wallright0_003.materials.append(mat_wall)
me_aliceroom_wallright0_003.use_remesh_preserve_volume = False
me_aliceroom_wallright0_003.use_remesh_preserve_attributes = False
me_aliceroom_wallright0_003.use_mirror_vertex_groups = False
me_aliceroom_wallright0_003.update()
me_aliceroom_wallright0_003.normals_split_custom_set([tuple(v) for v in zip(*[iter([1.271e-07, -1.0, 1.192e-07, 1.271e-07, -1.0, 1.192e-07, 1.271e-07, -1.0, 1.192e-07, 1.271e-07, -1.0, 1.192e-07, -1.341e-07, 1.0, -1.129e-07, -1.341e-07, 1.0, -1.129e-07, -1.341e-07, 1.0, -1.129e-07, -1.341e-07, 1.0, -1.129e-07, -1.0, 2.269e-06, -8.128e-07, -1.0, 2.269e-06, -8.128e-07, -1.0, 2.269e-06, -8.128e-07, -1.0, 2.269e-06, -8.128e-07, 4.152e-07, -1.546e-06, -1.0, 4.152e-07, -1.546e-06, -1.0, 4.152e-07, -1.546e-06, -1.0, 4.152e-07, -1.546e-06, -1.0, 1.0, -5.333e-06, 6.096e-07, 1.0, -5.333e-06, 6.096e-07, 1.0, -5.333e-06, 6.096e-07, 1.0, -5.333e-06, 6.096e-07, -3.974e-07, 3.974e-06, 1.0, -3.974e-07, 3.974e-06, 1.0, -3.974e-07, 3.974e-06, 1.0, -3.974e-07, 3.974e-06, 1.0])] * 3)])
me_aliceroom_wallrear_003 = bpy.data.meshes.new('AliceRoom_WallRear.003')
me_aliceroom_wallrear_003.from_pydata([(1.907e-07, -6.0, 2.2), (4.53e-07, -6.0, 0.0), (-5.045e-14, 3.576e-07, 1.967e-07), (-2.623e-07, -1.073e-06, 2.2), (-0.15, -6.0, 2.2), (-0.15, -6.0, -6.581e-07), (-0.15, 1.062e-06, 3.91e-07), (-0.15, -1.901e-07, 2.2)], [], [(0, 1, 2, 3), (4, 7, 6, 5), (0, 4, 5, 1), (1, 5, 6, 2), (2, 6, 7, 3), (4, 0, 3, 7)])
me_aliceroom_wallrear_003.polygons.foreach_set('use_smooth', [True] * 6)
_k = set([(0, 1), (0, 3), (0, 4), (1, 2), (1, 5), (2, 3), (2, 6), (3, 7), (4, 5), (4, 7), (5, 6), (6, 7)])
me_aliceroom_wallrear_003.attributes.new('sharp_edge', 'BOOLEAN', 'EDGE').data.foreach_set('value', [ (min(e.vertices), max(e.vertices)) in _k for e in me_aliceroom_wallrear_003.edges])
_uv = me_aliceroom_wallrear_003.uv_layers.new(name='UVMap')
_uv.uv.foreach_set('vector', [0.02389, 0.02389, 0.373, 0.02389, 0.373, 0.9761, 0.02389, 0.9761, 0.746, 0.02389, 0.746, 0.9761, 0.3968, 0.9761, 0.3968, 0.02389, 0.02389, 0.02389, 0.02389, 8.683e-05, 0.373, 8.636e-05, 0.373, 0.02389, 0.373, 0.02389, 0.3968, 0.02389, 0.3968, 0.9761, 0.373, 0.9761, 0.373, 0.9761, 0.373, 0.9999, 0.02389, 0.9999, 0.02389, 0.9761, 8.636e-05, 0.02389, 0.02389, 0.02389, 0.02389, 0.9761, 9.142e-05, 0.9761])
me_aliceroom_wallrear_003.materials.append(mat_wall)
me_aliceroom_wallrear_003.use_remesh_preserve_volume = False
me_aliceroom_wallrear_003.use_remesh_preserve_attributes = False
me_aliceroom_wallrear_003.use_mirror_vertex_groups = False
me_aliceroom_wallrear_003.update()
me_aliceroom_wallrear_003.normals_split_custom_set([tuple(v) for v in zip(*[iter([1.0, 7.55e-08, 1.192e-07, 1.0, 7.55e-08, 1.192e-07, 1.0, 7.55e-08, 1.192e-07, 1.0, 7.55e-08, 1.192e-07, -1.0, -7.514e-08, -1.151e-07, -1.0, -7.514e-08, -1.151e-07, -1.0, -7.514e-08, -1.151e-07, -1.0, -7.514e-08, -1.151e-07, -1.589e-06, -1.0, -1.084e-06, -1.589e-06, -1.0, -1.084e-06, -1.589e-06, -1.0, -1.084e-06, -1.589e-06, -1.0, -1.084e-06, 1.546e-06, 1.038e-07, -1.0, 1.546e-06, 1.038e-07, -1.0, 1.546e-06, 1.038e-07, -1.0, 1.546e-06, 1.038e-07, -1.0, 5.289e-06, 1.0, 6.096e-07, 5.289e-06, 1.0, 6.096e-07, 5.289e-06, 1.0, 6.096e-07, 5.289e-06, 1.0, 6.096e-07, -3.217e-06, -7.947e-08, 1.0, -3.217e-06, -7.947e-08, 1.0, -3.217e-06, -7.947e-08, 1.0, -3.217e-06, -7.947e-08, 1.0])] * 3)])
me_aliceroom_wallrear_002 = bpy.data.meshes.new('AliceRoom_WallRear.002')
me_aliceroom_wallrear_002.from_pydata([(1.907e-07, -6.0, 2.2), (4.53e-07, -6.0, 0.0), (-5.045e-14, 3.576e-07, 1.967e-07), (-2.623e-07, -1.073e-06, 2.2), (-0.15, -6.0, 2.2), (-0.15, -6.0, -6.581e-07), (-0.15, 1.062e-06, 3.91e-07), (-0.15, -1.901e-07, 2.2)], [], [(0, 1, 2, 3), (4, 7, 6, 5), (0, 4, 5, 1), (1, 5, 6, 2), (2, 6, 7, 3), (4, 0, 3, 7)])
me_aliceroom_wallrear_002.polygons.foreach_set('use_smooth', [True] * 6)
_k = set([(0, 1), (0, 3), (0, 4), (1, 2), (1, 5), (2, 3), (2, 6), (3, 7), (4, 5), (4, 7), (5, 6), (6, 7)])
me_aliceroom_wallrear_002.attributes.new('sharp_edge', 'BOOLEAN', 'EDGE').data.foreach_set('value', [ (min(e.vertices), max(e.vertices)) in _k for e in me_aliceroom_wallrear_002.edges])
_uv = me_aliceroom_wallrear_002.uv_layers.new(name='UVMap')
_uv.uv.foreach_set('vector', [0.02389, 0.02389, 0.373, 0.02389, 0.373, 0.9761, 0.02389, 0.9761, 0.746, 0.02389, 0.746, 0.9761, 0.3968, 0.9761, 0.3968, 0.02389, 0.02389, 0.02389, 0.02389, 8.683e-05, 0.373, 8.636e-05, 0.373, 0.02389, 0.373, 0.02389, 0.3968, 0.02389, 0.3968, 0.9761, 0.373, 0.9761, 0.373, 0.9761, 0.373, 0.9999, 0.02389, 0.9999, 0.02389, 0.9761, 8.636e-05, 0.02389, 0.02389, 0.02389, 0.02389, 0.9761, 9.142e-05, 0.9761])
me_aliceroom_wallrear_002.materials.append(mat_wall)
me_aliceroom_wallrear_002.use_remesh_preserve_volume = False
me_aliceroom_wallrear_002.use_remesh_preserve_attributes = False
me_aliceroom_wallrear_002.use_mirror_vertex_groups = False
me_aliceroom_wallrear_002.update()
me_aliceroom_wallrear_002.normals_split_custom_set([tuple(v) for v in zip(*[iter([1.0, 7.55e-08, 1.192e-07, 1.0, 7.55e-08, 1.192e-07, 1.0, 7.55e-08, 1.192e-07, 1.0, 7.55e-08, 1.192e-07, -1.0, -7.514e-08, -1.151e-07, -1.0, -7.514e-08, -1.151e-07, -1.0, -7.514e-08, -1.151e-07, -1.0, -7.514e-08, -1.151e-07, -1.589e-06, -1.0, -1.084e-06, -1.589e-06, -1.0, -1.084e-06, -1.589e-06, -1.0, -1.084e-06, -1.589e-06, -1.0, -1.084e-06, 1.546e-06, 1.038e-07, -1.0, 1.546e-06, 1.038e-07, -1.0, 1.546e-06, 1.038e-07, -1.0, 1.546e-06, 1.038e-07, -1.0, 5.289e-06, 1.0, 6.096e-07, 5.289e-06, 1.0, 6.096e-07, 5.289e-06, 1.0, 6.096e-07, 5.289e-06, 1.0, 6.096e-07, -3.217e-06, -7.947e-08, 1.0, -3.217e-06, -7.947e-08, 1.0, -3.217e-06, -7.947e-08, 1.0, -3.217e-06, -7.947e-08, 1.0])] * 3)])
me_aliceroom_wallleft_001 = bpy.data.meshes.new('AliceRoom_WallLeft.001')
me_aliceroom_wallleft_001.from_pydata([(-6.0, 7.155e-08, 2.2), (-6.0, -1.907e-07, 0.0), (3.576e-07, 3.482e-14, 1.967e-07), (-1.073e-06, 2.623e-07, 2.2), (-6.0, 0.15, 2.2), (-6.0, 0.15, -6.581e-07), (1.068e-06, 0.15, 3.91e-07), (-1.836e-07, 0.15, 2.2)], [], [(0, 1, 2, 3), (4, 7, 6, 5), (0, 4, 5, 1), (1, 5, 6, 2), (2, 6, 7, 3), (4, 0, 3, 7)])
me_aliceroom_wallleft_001.polygons.foreach_set('use_smooth', [True] * 6)
_k = set([(0, 1), (0, 3), (0, 4), (1, 2), (1, 5), (2, 3), (2, 6), (3, 7), (4, 5), (4, 7), (5, 6), (6, 7)])
me_aliceroom_wallleft_001.attributes.new('sharp_edge', 'BOOLEAN', 'EDGE').data.foreach_set('value', [ (min(e.vertices), max(e.vertices)) in _k for e in me_aliceroom_wallleft_001.edges])
_uv = me_aliceroom_wallleft_001.uv_layers.new(name='UVMap')
_uv.uv.foreach_set('vector', [0.02389, 0.7222, 0.02389, 0.373, 0.9761, 0.373, 0.9761, 0.7222, 0.02389, 8.636e-05, 0.9761, 8.648e-05, 0.9761, 0.3492, 0.02389, 0.3492, 0.02389, 0.7222, 8.667e-05, 0.7222, 8.636e-05, 0.373, 0.02389, 0.373, 0.02389, 0.373, 0.02389, 0.3492, 0.9761, 0.3492, 0.9761, 0.373, 0.9761, 0.373, 0.9999, 0.373, 0.9999, 0.7222, 0.9761, 0.7222, 0.02389, 0.746, 0.02389, 0.7222, 0.9761, 0.7222, 0.9761, 0.746])
me_aliceroom_wallleft_001.materials.append(mat_wall)
me_aliceroom_wallleft_001.use_remesh_preserve_volume = False
me_aliceroom_wallleft_001.use_remesh_preserve_attributes = False
me_aliceroom_wallleft_001.use_mirror_vertex_groups = False
me_aliceroom_wallleft_001.update()
me_aliceroom_wallleft_001.normals_split_custom_set([tuple(v) for v in zip(*[iter([3.179e-08, -1.0, 1.192e-07, 3.179e-08, -1.0, 1.192e-07, 3.179e-08, -1.0, 1.192e-07, 3.179e-08, -1.0, 1.192e-07, -3.353e-08, 1.0, -1.174e-07, -3.353e-08, 1.0, -1.174e-07, -3.353e-08, 1.0, -1.174e-07, -3.353e-08, 1.0, -1.174e-07, -1.0, 4.049e-07, -7.586e-07, -1.0, 4.049e-07, -7.586e-07, -1.0, 4.049e-07, -7.586e-07, -1.0, 4.049e-07, -7.586e-07, 1.038e-07, -1.546e-06, -1.0, 1.038e-07, -1.546e-06, -1.0, 1.038e-07, -1.546e-06, -1.0, 1.038e-07, -1.546e-06, -1.0, 1.0, -5.333e-06, 6.096e-07, 1.0, -5.333e-06, 6.096e-07, 1.0, -5.333e-06, 6.096e-07, 1.0, -5.333e-06, 6.096e-07, -9.934e-08, 3.974e-06, 1.0, -9.934e-08, 3.974e-06, 1.0, -9.934e-08, 3.974e-06, 1.0, -9.934e-08, 3.974e-06, 1.0])] * 3)])

# ---- objects
ob_camera = bpy.data.objects.new('!Camera', cam_camera)
ob_light = bpy.data.objects.new('!Light', light_light)
ob_aliceroom_floor = bpy.data.objects.new('AliceRoom_Floor', me_aliceroom_floor)
ob_aliceroom_wallleft = bpy.data.objects.new('AliceRoom_WallLeft', me_aliceroom_wallleft)
ob_aliceroom_wallrear = bpy.data.objects.new('AliceRoom_WallRear', me_aliceroom_wallrear)
ob_aliceroom_wallright0 = bpy.data.objects.new('AliceRoom_WallRight0', me_aliceroom_wallright0)
ob_aliceroom_wallfront = bpy.data.objects.new('AliceRoom_WallFront', me_aliceroom_wallrear_001)
ob_aliceroom_wallright1 = bpy.data.objects.new('AliceRoom_WallRight1', me_aliceroom_wallright0_001)
ob_corridor_wallfront = bpy.data.objects.new('Corridor_WallFront', me_corridor_wallfront)
ob_corridor_floor = bpy.data.objects.new('Corridor_Floor', me_corridor_floor)
ob_corridor_wallrear = bpy.data.objects.new('Corridor_WallRear', me_corridor_wallfront_001)
ob_bobroom_floor = bpy.data.objects.new('BobRoom_Floor', me_aliceroom_floor_001)
ob_bobroom_wallleft0 = bpy.data.objects.new('BobRoom_WallLeft0', me_aliceroom_wallright0_002)
ob_bobroom_wallleft1 = bpy.data.objects.new('BobRoom_WallLeft1', me_aliceroom_wallright0_003)
ob_bobroom_wallfront = bpy.data.objects.new('BobRoom_WallFront', me_aliceroom_wallrear_003)
ob_bobroom_wallrear = bpy.data.objects.new('BobRoom_WallRear', me_aliceroom_wallrear_002)
ob_bobroom_wallright = bpy.data.objects.new('BobRoom_WallRight', me_aliceroom_wallleft_001)

# ---- transforms, parenting, visibility, modifiers, constraints
ob_camera.location = (11.04, -10.39, 7.437)
ob_camera.rotation_euler = (1.109, 0.0, 0.8149)
ob_camera.scale = (1.5, 1.5, 1.5)
ob_camera.lock_rotations_4d = False
ob_camera.empty_display_type = 'ARROWS'
ob_camera.color = (0.0, 0.0, 0.0, 0.0)
ob_camera.display_type = 'WIRE'
ob_camera.lineart.crease_threshold = 0.0
ob_light.location = (6.114, 1.508, 8.856)
ob_light.rotation_euler = (0.6503, 0.05522, 1.866)
ob_light.scale = (1.5, 1.5, 1.5)
ob_light.lock_rotations_4d = False
ob_light.empty_display_type = 'ARROWS'
ob_light.color = (0.0, 0.0, 0.0, 0.0)
ob_light.lineart.crease_threshold = 0.0
ob_aliceroom_floor.location = (6.0, 0.0, -0.1)
ob_aliceroom_floor.color = (0.8, 0.8, 0.8, 1.0)
ob_aliceroom_floor.lineart.crease_threshold = 0.0
ob_aliceroom_wallleft.location = (6.0, 0.0, 0.0)
ob_aliceroom_wallleft.color = (0.8, 0.8, 0.8, 1.0)
ob_aliceroom_wallleft.lineart.crease_threshold = 0.0
ob_aliceroom_wallrear.location = (3.934e-06, -1.431e-06, 6.557e-07)
ob_aliceroom_wallrear.color = (0.8, 0.8, 0.8, 1.0)
ob_aliceroom_wallrear.lineart.crease_threshold = 0.0
ob_aliceroom_wallright0.location = (6.0, -6.15, 0.0)
ob_aliceroom_wallright0.color = (0.8, 0.8, 0.8, 1.0)
ob_aliceroom_wallright0.lineart.crease_threshold = 0.0
ob_aliceroom_wallfront.location = (6.15, -1.431e-06, 6.557e-07)
ob_aliceroom_wallfront.color = (0.8, 0.8, 0.8, 1.0)
ob_aliceroom_wallfront.lineart.crease_threshold = 0.0
ob_aliceroom_wallright1.location = (1.5, -6.15, 0.0)
ob_aliceroom_wallright1.color = (0.8, 0.8, 0.8, 1.0)
ob_aliceroom_wallright1.lineart.crease_threshold = 0.0
ob_corridor_wallfront.location = (4.65, -6.15, 2.146e-06)
ob_corridor_wallfront.color = (0.8, 0.8, 0.8, 1.0)
ob_corridor_wallfront.lineart.crease_threshold = 0.0
ob_corridor_floor.location = (3.0, -10.0, -0.05)
ob_corridor_floor.color = (0.8, 0.8, 0.8, 1.0)
ob_corridor_floor.lineart.crease_threshold = 0.0
ob_corridor_wallrear.location = (1.5, -6.15, 2.146e-06)
ob_corridor_wallrear.color = (0.8, 0.8, 0.8, 1.0)
ob_corridor_wallrear.lineart.crease_threshold = 0.0
ob_bobroom_floor.location = (6.0, -14.0, -0.1)
ob_bobroom_floor.color = (0.8, 0.8, 0.8, 1.0)
ob_bobroom_floor.lineart.crease_threshold = 0.0
ob_bobroom_wallleft0.location = (6.0, -14.0, 0.0)
ob_bobroom_wallleft0.color = (0.8, 0.8, 0.8, 1.0)
ob_bobroom_wallleft0.lineart.crease_threshold = 0.0
ob_bobroom_wallleft1.location = (1.5, -14.0, 0.0)
ob_bobroom_wallleft1.color = (0.8, 0.8, 0.8, 1.0)
ob_bobroom_wallleft1.lineart.crease_threshold = 0.0
ob_bobroom_wallfront.location = (6.15, -14.0, 6.557e-07)
ob_bobroom_wallfront.color = (0.8, 0.8, 0.8, 1.0)
ob_bobroom_wallfront.lineart.crease_threshold = 0.0
ob_bobroom_wallrear.location = (3.934e-06, -14.0, 6.557e-07)
ob_bobroom_wallrear.color = (0.8, 0.8, 0.8, 1.0)
ob_bobroom_wallrear.lineart.crease_threshold = 0.0
ob_bobroom_wallright.location = (6.0, -20.15, 0.0)
ob_bobroom_wallright.color = (0.8, 0.8, 0.8, 1.0)
ob_bobroom_wallright.lineart.crease_threshold = 0.0

# ---- collection membership
scene.collection.objects.link(ob_camera)
scene.collection.objects.link(ob_light)
col_aliceroom.objects.link(ob_aliceroom_floor)
col_aliceroom.objects.link(ob_aliceroom_wallleft)
col_aliceroom.objects.link(ob_aliceroom_wallrear)
col_aliceroom.objects.link(ob_aliceroom_wallright0)
col_aliceroom.objects.link(ob_aliceroom_wallfront)
col_aliceroom.objects.link(ob_aliceroom_wallright1)
col_corridor.objects.link(ob_corridor_wallfront)
col_corridor.objects.link(ob_corridor_floor)
col_corridor.objects.link(ob_corridor_wallrear)
col_bobroom.objects.link(ob_bobroom_floor)
col_bobroom.objects.link(ob_bobroom_wallleft0)
col_bobroom.objects.link(ob_bobroom_wallleft1)
col_bobroom.objects.link(ob_bobroom_wallfront)
col_bobroom.objects.link(ob_bobroom_wallrear)
col_bobroom.objects.link(ob_bobroom_wallright)

# ---- scene / render settings (as saved in the file)
scene.camera = ob_camera
scene.frame_start = 1; scene.frame_end = 250; scene.frame_set(2)
scene.render.engine = 'BLENDER_EEVEE_NEXT'
scene.render.motion_blur_shutter = 1.0
scene.cycles.use_denoising = False
scene.cycles.samples = 128
scene.cycles.sampling_pattern = 'TABULATED_SOBOL'
scene.cycles.use_adaptive_sampling = False
scene.cycles.use_light_tree = False
scene.view_settings.view_transform = 'Filmic'
bpy.context.view_layer.update()
